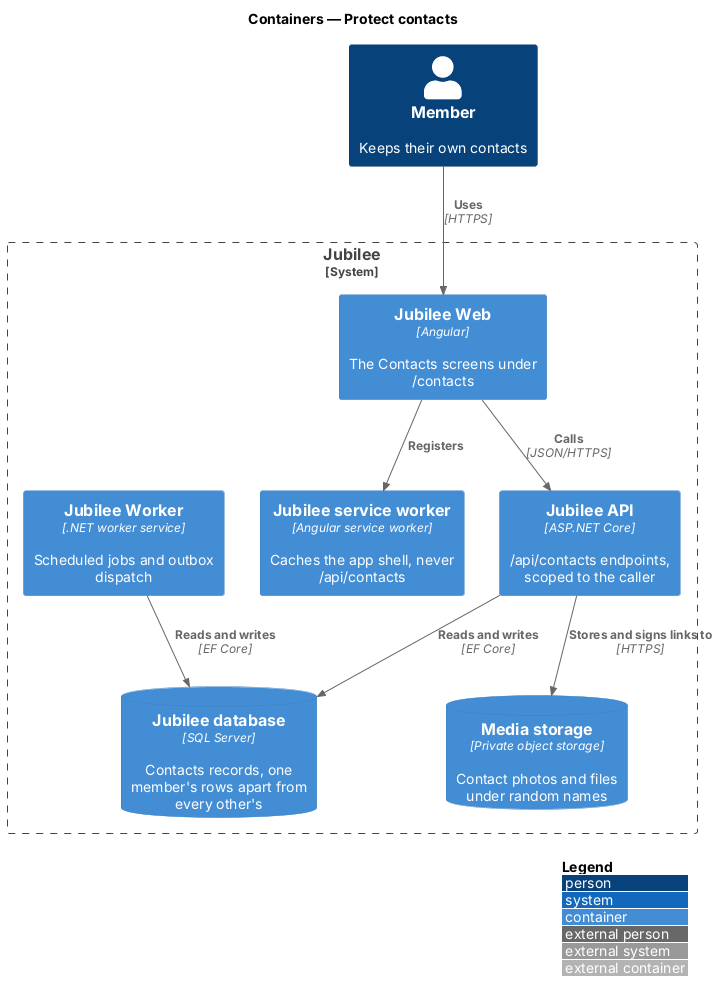

The diagram above was rendered by PlantUML. Its source (embedded in the PNG):
@startuml
!include <C4/C4_Container>
LAYOUT_WITH_LEGEND()
title Containers — Protect contacts

Person(member, "Member", "Keeps their own contacts")
System_Boundary(jubilee, "Jubilee") {
  Container(web, "Jubilee Web", "Angular", "The Contacts screens under /contacts")
  Container(sw, "Jubilee service worker", "Angular service worker", "Caches the app shell, never /api/contacts")
  Container(api, "Jubilee API", "ASP.NET Core", "/api/contacts endpoints, scoped to the caller")
  Container(worker, "Jubilee Worker", ".NET worker service", "Scheduled jobs and outbox dispatch")
  ContainerDb(db, "Jubilee database", "SQL Server", "Contacts records, one member's rows apart from every other's")
  ContainerDb(media, "Media storage", "Private object storage", "Contact photos and files under random names")
  
}
Rel(member, web, "Uses", "HTTPS")
Rel(web, api, "Calls", "JSON/HTTPS")
Rel(api, db, "Reads and writes", "EF Core")
Rel(web, sw, "Registers")
Rel(worker, db, "Reads and writes", "EF Core")
Rel(api, media, "Stores and signs links to", "HTTPS")
@enduml